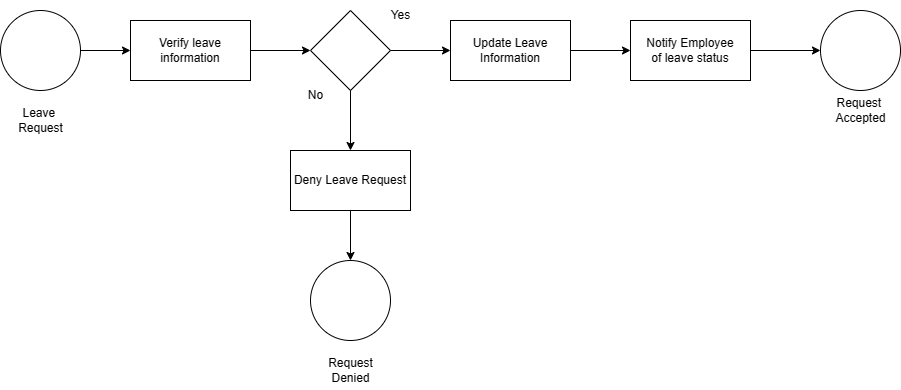

The diagram above was exported from draw.io. Its source (the exported page's mxGraphModel, read from the mxfile embedded in the PNG):
<mxGraphModel dx="979" dy="556" grid="1" gridSize="10" guides="1" tooltips="1" connect="1" arrows="1" fold="1" page="0" pageScale="1" pageWidth="850" pageHeight="1100" background="#FFFFFF" math="0" shadow="0">
  <root>
    <mxCell id="0" />
    <mxCell id="1" parent="0" />
    <mxCell id="3MBdoPtYP8kkktqyfdSO-1" value="" style="ellipse;whiteSpace=wrap;html=1;aspect=fixed;" parent="1" vertex="1">
      <mxGeometry x="90" y="130" width="80" height="80" as="geometry" />
    </mxCell>
    <mxCell id="3MBdoPtYP8kkktqyfdSO-2" value="Leave&amp;nbsp;&lt;br&gt;Request" style="text;html=1;align=center;verticalAlign=middle;resizable=0;points=[];autosize=1;strokeColor=none;fillColor=none;" parent="1" vertex="1">
      <mxGeometry x="95" y="220" width="70" height="40" as="geometry" />
    </mxCell>
    <mxCell id="3MBdoPtYP8kkktqyfdSO-3" value="" style="endArrow=classic;html=1;rounded=0;exitX=1;exitY=0.5;exitDx=0;exitDy=0;entryX=0;entryY=0.5;entryDx=0;entryDy=0;" parent="1" source="3MBdoPtYP8kkktqyfdSO-1" target="3MBdoPtYP8kkktqyfdSO-4" edge="1">
      <mxGeometry width="50" height="50" relative="1" as="geometry">
        <mxPoint x="400" y="280" as="sourcePoint" />
        <mxPoint x="240" y="170" as="targetPoint" />
      </mxGeometry>
    </mxCell>
    <mxCell id="3MBdoPtYP8kkktqyfdSO-4" value="Verify leave information" style="rounded=0;whiteSpace=wrap;html=1;" parent="1" vertex="1">
      <mxGeometry x="220" y="140" width="120" height="60" as="geometry" />
    </mxCell>
    <mxCell id="3MBdoPtYP8kkktqyfdSO-5" value="" style="rhombus;whiteSpace=wrap;html=1;" parent="1" vertex="1">
      <mxGeometry x="400" y="130" width="80" height="80" as="geometry" />
    </mxCell>
    <mxCell id="3MBdoPtYP8kkktqyfdSO-6" value="" style="endArrow=classic;html=1;rounded=0;exitX=1;exitY=0.5;exitDx=0;exitDy=0;entryX=0;entryY=0.5;entryDx=0;entryDy=0;" parent="1" source="3MBdoPtYP8kkktqyfdSO-4" target="3MBdoPtYP8kkktqyfdSO-5" edge="1">
      <mxGeometry width="50" height="50" relative="1" as="geometry">
        <mxPoint x="400" y="280" as="sourcePoint" />
        <mxPoint x="450" y="230" as="targetPoint" />
      </mxGeometry>
    </mxCell>
    <mxCell id="3MBdoPtYP8kkktqyfdSO-8" value="Yes" style="text;html=1;align=center;verticalAlign=middle;resizable=0;points=[];autosize=1;strokeColor=none;fillColor=none;" parent="1" vertex="1">
      <mxGeometry x="470" y="120" width="40" height="30" as="geometry" />
    </mxCell>
    <mxCell id="3MBdoPtYP8kkktqyfdSO-13" value="Deny Leave Request" style="rounded=0;whiteSpace=wrap;html=1;" parent="1" vertex="1">
      <mxGeometry x="380" y="270" width="120" height="60" as="geometry" />
    </mxCell>
    <mxCell id="3MBdoPtYP8kkktqyfdSO-14" value="" style="endArrow=classic;html=1;rounded=0;exitX=0.5;exitY=1;exitDx=0;exitDy=0;entryX=0.5;entryY=0;entryDx=0;entryDy=0;" parent="1" source="3MBdoPtYP8kkktqyfdSO-13" target="3MBdoPtYP8kkktqyfdSO-15" edge="1">
      <mxGeometry width="50" height="50" relative="1" as="geometry">
        <mxPoint x="400" y="280" as="sourcePoint" />
        <mxPoint x="440" y="340" as="targetPoint" />
      </mxGeometry>
    </mxCell>
    <mxCell id="3MBdoPtYP8kkktqyfdSO-15" value="" style="ellipse;whiteSpace=wrap;html=1;aspect=fixed;" parent="1" vertex="1">
      <mxGeometry x="400" y="380" width="80" height="80" as="geometry" />
    </mxCell>
    <mxCell id="3MBdoPtYP8kkktqyfdSO-16" value="Request&lt;br&gt;Denied" style="text;html=1;align=center;verticalAlign=middle;resizable=0;points=[];autosize=1;strokeColor=none;fillColor=none;" parent="1" vertex="1">
      <mxGeometry x="405" y="470" width="70" height="40" as="geometry" />
    </mxCell>
    <mxCell id="3MBdoPtYP8kkktqyfdSO-17" value="" style="endArrow=classic;html=1;rounded=0;exitX=1;exitY=0.5;exitDx=0;exitDy=0;entryX=0;entryY=0.5;entryDx=0;entryDy=0;" parent="1" source="3MBdoPtYP8kkktqyfdSO-5" target="3MBdoPtYP8kkktqyfdSO-18" edge="1">
      <mxGeometry width="50" height="50" relative="1" as="geometry">
        <mxPoint x="790" y="150" as="sourcePoint" />
        <mxPoint x="850" y="150" as="targetPoint" />
      </mxGeometry>
    </mxCell>
    <mxCell id="3MBdoPtYP8kkktqyfdSO-18" value="Update Leave&lt;br&gt;Information" style="rounded=0;whiteSpace=wrap;html=1;" parent="1" vertex="1">
      <mxGeometry x="540" y="140" width="120" height="60" as="geometry" />
    </mxCell>
    <mxCell id="3MBdoPtYP8kkktqyfdSO-19" value="" style="endArrow=classic;html=1;rounded=0;exitX=1;exitY=0.5;exitDx=0;exitDy=0;entryX=0;entryY=0.5;entryDx=0;entryDy=0;" parent="1" source="3MBdoPtYP8kkktqyfdSO-18" edge="1">
      <mxGeometry width="50" height="50" relative="1" as="geometry">
        <mxPoint x="490" y="180" as="sourcePoint" />
        <mxPoint x="720" y="170" as="targetPoint" />
      </mxGeometry>
    </mxCell>
    <mxCell id="3MBdoPtYP8kkktqyfdSO-22" value="" style="endArrow=classic;html=1;rounded=0;exitX=0.5;exitY=1;exitDx=0;exitDy=0;entryX=0.5;entryY=0;entryDx=0;entryDy=0;" parent="1" source="3MBdoPtYP8kkktqyfdSO-5" target="3MBdoPtYP8kkktqyfdSO-13" edge="1">
      <mxGeometry width="50" height="50" relative="1" as="geometry">
        <mxPoint x="610" y="280" as="sourcePoint" />
        <mxPoint x="660" y="230" as="targetPoint" />
        <Array as="points" />
      </mxGeometry>
    </mxCell>
    <mxCell id="3MBdoPtYP8kkktqyfdSO-25" value="No" style="text;html=1;align=center;verticalAlign=middle;resizable=0;points=[];autosize=1;strokeColor=none;fillColor=none;" parent="1" vertex="1">
      <mxGeometry x="385" y="200" width="40" height="30" as="geometry" />
    </mxCell>
    <mxCell id="3MBdoPtYP8kkktqyfdSO-27" value="Notify Employee&lt;br&gt;of leave status" style="rounded=0;whiteSpace=wrap;html=1;" parent="1" vertex="1">
      <mxGeometry x="720" y="140" width="120" height="60" as="geometry" />
    </mxCell>
    <mxCell id="3MBdoPtYP8kkktqyfdSO-28" value="" style="ellipse;whiteSpace=wrap;html=1;aspect=fixed;" parent="1" vertex="1">
      <mxGeometry x="910" y="130" width="80" height="80" as="geometry" />
    </mxCell>
    <mxCell id="3MBdoPtYP8kkktqyfdSO-29" value="" style="endArrow=classic;html=1;rounded=0;exitX=1;exitY=0.5;exitDx=0;exitDy=0;entryX=0;entryY=0.5;entryDx=0;entryDy=0;" parent="1" source="3MBdoPtYP8kkktqyfdSO-27" target="3MBdoPtYP8kkktqyfdSO-28" edge="1">
      <mxGeometry width="50" height="50" relative="1" as="geometry">
        <mxPoint x="900" y="260" as="sourcePoint" />
        <mxPoint x="950" y="210" as="targetPoint" />
      </mxGeometry>
    </mxCell>
    <mxCell id="3MBdoPtYP8kkktqyfdSO-30" value="Request&amp;nbsp;&lt;br&gt;Accepted" style="text;html=1;align=center;verticalAlign=middle;resizable=0;points=[];autosize=1;strokeColor=none;fillColor=none;" parent="1" vertex="1">
      <mxGeometry x="915" y="210" width="70" height="40" as="geometry" />
    </mxCell>
  </root>
</mxGraphModel>